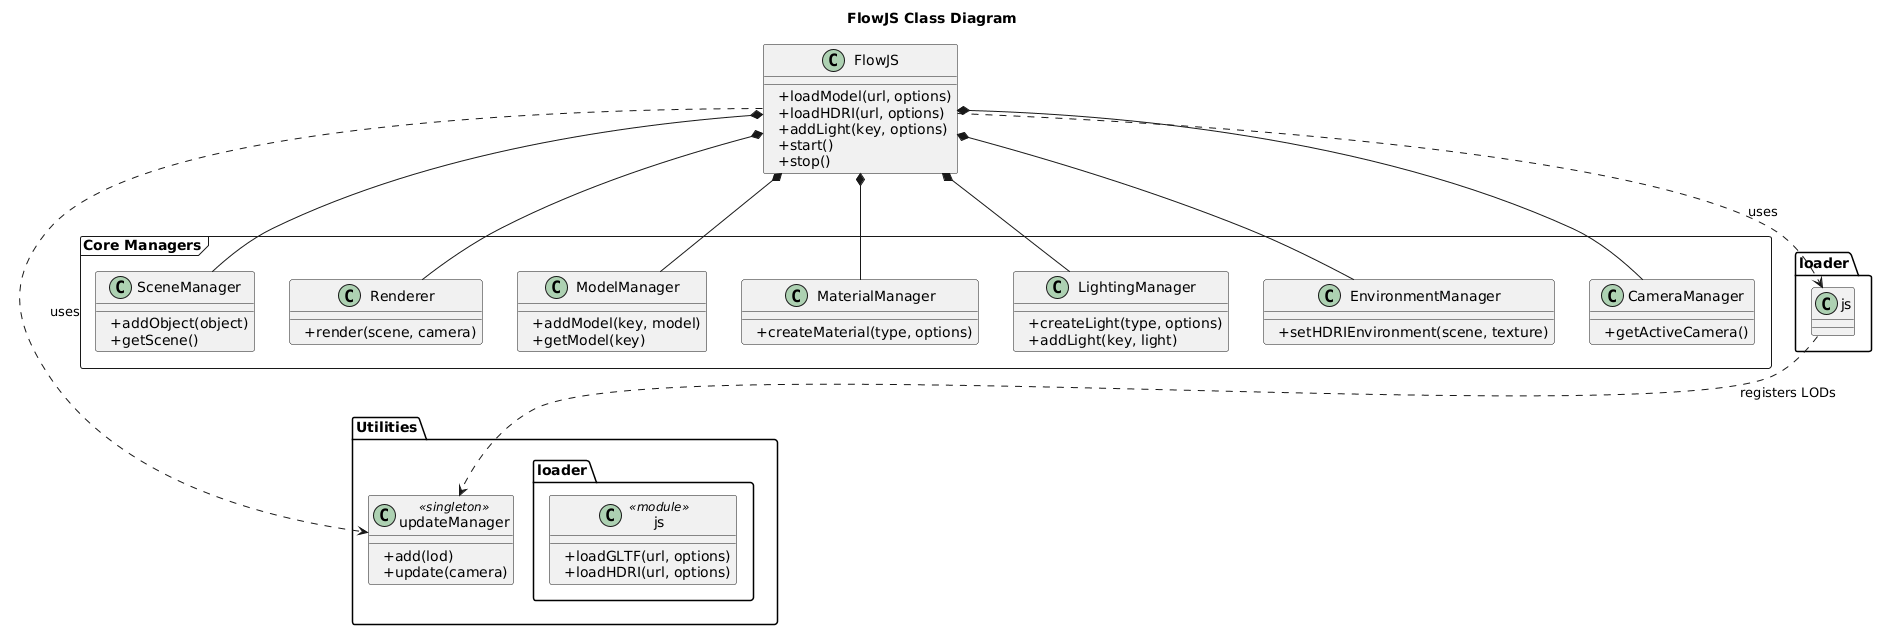

The diagram above was rendered by PlantUML. Its source (embedded in the PNG):
@startuml
title FlowJS Class Diagram 

' Enforce a top-to-bottom layout, which is better for portrait pages
top to bottom direction

' --- Main Facade Class ---
class FlowJS {
  +loadModel(url, options)
  +loadHDRI(url, options)
  +addLight(key, options)
  +start()
  +stop()
}

' --- Utility Modules ---
package "Utilities" {
  class "loader.js" <<module>> {
    +loadGLTF(url, options)
    +loadHDRI(url, options)
  }

  class "updateManager" <<singleton>> {
    +add(lod)
    +update(camera)
  }
}

' --- Core Manager Components ---
' Using a 'frame' helps to visually group these components
frame "Core Managers" {
  class SceneManager {
    +addObject(object)
    +getScene()
  }

  class Renderer {
    +render(scene, camera)
  }

  class ModelManager {
    +addModel(key, model)
    +getModel(key)
  }

  class MaterialManager {
    +createMaterial(type, options)
  }

  class LightingManager {
    +createLight(type, options)
    +addLight(key, light)
  }

  class EnvironmentManager {
    +setHDRIEnvironment(scene, texture)
  }

  class CameraManager {
    +getActiveCamera()
  }
}


' --- Relationships ---

' FlowJS is composed of all its managers
FlowJS *-- SceneManager
FlowJS *-- Renderer
FlowJS *-- ModelManager
FlowJS *-- MaterialManager
FlowJS *-- LightingManager
FlowJS *-- EnvironmentManager
FlowJS *-- CameraManager

' FlowJS uses the utilities
FlowJS ..> "loader.js" : uses
FlowJS ..> "updateManager" : uses

' The loader interacts with the update manager
"loader.js" ..> "updateManager" : registers LODs
@enduml